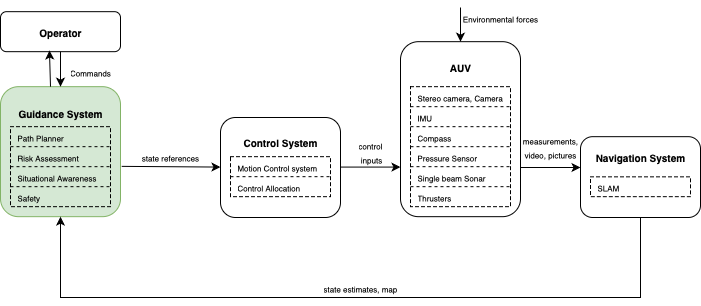

The diagram above was exported from draw.io. Its source (the exported page's mxGraphModel, read from the mxfile embedded in the PNG):
<mxGraphModel dx="946" dy="680" grid="1" gridSize="10" guides="1" tooltips="1" connect="1" arrows="1" fold="1" page="1" pageScale="1" pageWidth="827" pageHeight="1169" math="0" shadow="0">
  <root>
    <mxCell id="0" />
    <mxCell id="1" parent="0" />
    <mxCell id="912Ew3dfUKXeddyBBlEa-1" value="" style="rounded=1;whiteSpace=wrap;html=1;fillColor=#d5e8d4;strokeColor=#82b366;" parent="1" vertex="1">
      <mxGeometry x="40" y="149.17" width="120" height="130" as="geometry" />
    </mxCell>
    <mxCell id="912Ew3dfUKXeddyBBlEa-2" value="" style="rounded=1;whiteSpace=wrap;html=1;" parent="1" vertex="1">
      <mxGeometry x="260" y="180" width="120" height="100" as="geometry" />
    </mxCell>
    <mxCell id="arwqC5H3KArjwEdJaSrO-2" value="" style="endArrow=classic;html=1;rounded=0;exitX=0.5;exitY=1;exitDx=0;exitDy=0;entryX=0.5;entryY=1;entryDx=0;entryDy=0;" edge="1" parent="1" source="arwqC5H3KArjwEdJaSrO-148" target="912Ew3dfUKXeddyBBlEa-1">
      <mxGeometry width="50" height="50" relative="1" as="geometry">
        <mxPoint x="680" y="290.0000000000001" as="sourcePoint" />
        <mxPoint x="580" y="290" as="targetPoint" />
        <Array as="points">
          <mxPoint x="680" y="360" />
          <mxPoint x="100" y="360" />
        </Array>
      </mxGeometry>
    </mxCell>
    <mxCell id="arwqC5H3KArjwEdJaSrO-4" value="&lt;font style=&quot;font-size: 10px;&quot;&gt;&lt;b&gt;Guidance System&lt;/b&gt;&lt;/font&gt;" style="text;html=1;align=center;verticalAlign=middle;whiteSpace=wrap;rounded=0;" vertex="1" parent="1">
      <mxGeometry x="50" y="160" width="100" height="29.17" as="geometry" />
    </mxCell>
    <mxCell id="arwqC5H3KArjwEdJaSrO-9" value="" style="shape=table;startSize=0;container=1;collapsible=0;childLayout=tableLayout;fontSize=11;fillColor=none;strokeColor=default;rounded=1;dashed=1;" vertex="1" parent="1">
      <mxGeometry x="50" y="189.17" width="100" height="80" as="geometry" />
    </mxCell>
    <mxCell id="arwqC5H3KArjwEdJaSrO-10" value="" style="shape=tableRow;horizontal=0;startSize=0;swimlaneHead=0;swimlaneBody=0;strokeColor=inherit;top=0;left=0;bottom=0;right=0;collapsible=0;dropTarget=0;fillColor=none;points=[[0,0.5],[1,0.5]];portConstraint=eastwest;fontSize=16;" vertex="1" parent="arwqC5H3KArjwEdJaSrO-9">
      <mxGeometry width="100" height="20" as="geometry" />
    </mxCell>
    <mxCell id="arwqC5H3KArjwEdJaSrO-11" value="&lt;font style=&quot;font-size: 8px;&quot;&gt;Path Planner&lt;/font&gt;" style="shape=partialRectangle;html=1;whiteSpace=wrap;connectable=0;strokeColor=inherit;overflow=hidden;fillColor=none;top=0;left=0;bottom=0;right=0;pointerEvents=1;fontSize=12;align=left;spacingLeft=5;" vertex="1" parent="arwqC5H3KArjwEdJaSrO-10">
      <mxGeometry width="100" height="20" as="geometry">
        <mxRectangle width="100" height="20" as="alternateBounds" />
      </mxGeometry>
    </mxCell>
    <mxCell id="arwqC5H3KArjwEdJaSrO-12" value="" style="shape=tableRow;horizontal=0;startSize=0;swimlaneHead=0;swimlaneBody=0;strokeColor=inherit;top=0;left=0;bottom=0;right=0;collapsible=0;dropTarget=0;fillColor=none;points=[[0,0.5],[1,0.5]];portConstraint=eastwest;fontSize=16;" vertex="1" parent="arwqC5H3KArjwEdJaSrO-9">
      <mxGeometry y="20" width="100" height="20" as="geometry" />
    </mxCell>
    <mxCell id="arwqC5H3KArjwEdJaSrO-13" value="&lt;font style=&quot;font-size: 8px;&quot;&gt;Risk Assessment&lt;/font&gt;" style="shape=partialRectangle;html=1;whiteSpace=wrap;connectable=0;strokeColor=inherit;overflow=hidden;fillColor=none;top=0;left=0;bottom=0;right=0;pointerEvents=1;fontSize=12;align=left;spacingLeft=5;" vertex="1" parent="arwqC5H3KArjwEdJaSrO-12">
      <mxGeometry width="100" height="20" as="geometry">
        <mxRectangle width="100" height="20" as="alternateBounds" />
      </mxGeometry>
    </mxCell>
    <mxCell id="arwqC5H3KArjwEdJaSrO-14" value="" style="shape=tableRow;horizontal=0;startSize=0;swimlaneHead=0;swimlaneBody=0;strokeColor=inherit;top=0;left=0;bottom=0;right=0;collapsible=0;dropTarget=0;fillColor=none;points=[[0,0.5],[1,0.5]];portConstraint=eastwest;fontSize=16;" vertex="1" parent="arwqC5H3KArjwEdJaSrO-9">
      <mxGeometry y="40" width="100" height="20" as="geometry" />
    </mxCell>
    <mxCell id="arwqC5H3KArjwEdJaSrO-15" value="&lt;font style=&quot;font-size: 8px;&quot;&gt;Situational Awareness&lt;/font&gt;" style="shape=partialRectangle;html=1;whiteSpace=wrap;connectable=0;strokeColor=inherit;overflow=hidden;fillColor=none;top=0;left=0;bottom=0;right=0;pointerEvents=1;fontSize=12;align=left;spacingLeft=5;" vertex="1" parent="arwqC5H3KArjwEdJaSrO-14">
      <mxGeometry width="100" height="20" as="geometry">
        <mxRectangle width="100" height="20" as="alternateBounds" />
      </mxGeometry>
    </mxCell>
    <mxCell id="arwqC5H3KArjwEdJaSrO-16" style="shape=tableRow;horizontal=0;startSize=0;swimlaneHead=0;swimlaneBody=0;strokeColor=inherit;top=0;left=0;bottom=0;right=0;collapsible=0;dropTarget=0;fillColor=none;points=[[0,0.5],[1,0.5]];portConstraint=eastwest;fontSize=16;" vertex="1" parent="arwqC5H3KArjwEdJaSrO-9">
      <mxGeometry y="60" width="100" height="20" as="geometry" />
    </mxCell>
    <mxCell id="arwqC5H3KArjwEdJaSrO-17" value="&lt;font style=&quot;font-size: 8px;&quot;&gt;Safety&lt;/font&gt;" style="shape=partialRectangle;html=1;whiteSpace=wrap;connectable=0;strokeColor=inherit;overflow=hidden;fillColor=none;top=0;left=0;bottom=0;right=0;pointerEvents=1;fontSize=12;align=left;spacingLeft=5;" vertex="1" parent="arwqC5H3KArjwEdJaSrO-16">
      <mxGeometry width="100" height="20" as="geometry">
        <mxRectangle width="100" height="20" as="alternateBounds" />
      </mxGeometry>
    </mxCell>
    <mxCell id="arwqC5H3KArjwEdJaSrO-18" value="" style="endArrow=classic;html=1;rounded=0;exitX=1.01;exitY=0.613;exitDx=0;exitDy=0;exitPerimeter=0;" edge="1" parent="1" source="912Ew3dfUKXeddyBBlEa-1">
      <mxGeometry width="50" height="50" relative="1" as="geometry">
        <mxPoint x="210" y="229.57999999999998" as="sourcePoint" />
        <mxPoint x="260" y="229.57999999999998" as="targetPoint" />
      </mxGeometry>
    </mxCell>
    <mxCell id="arwqC5H3KArjwEdJaSrO-19" value="" style="endArrow=classic;html=1;rounded=0;entryX=0;entryY=0.5;entryDx=0;entryDy=0;" edge="1" parent="1">
      <mxGeometry width="50" height="50" relative="1" as="geometry">
        <mxPoint x="380" y="229.57999999999998" as="sourcePoint" />
        <mxPoint x="440" y="229.57999999999998" as="targetPoint" />
      </mxGeometry>
    </mxCell>
    <mxCell id="arwqC5H3KArjwEdJaSrO-56" value="&lt;font size=&quot;1&quot;&gt;&lt;b&gt;Control System&lt;/b&gt;&lt;/font&gt;" style="text;html=1;align=center;verticalAlign=middle;whiteSpace=wrap;rounded=0;" vertex="1" parent="1">
      <mxGeometry x="270" y="189.17" width="100" height="30" as="geometry" />
    </mxCell>
    <mxCell id="arwqC5H3KArjwEdJaSrO-85" value="" style="shape=table;startSize=0;container=1;collapsible=0;childLayout=tableLayout;fontSize=11;fillColor=none;strokeColor=default;rounded=1;dashed=1;" vertex="1" parent="1">
      <mxGeometry x="270" y="219.17" width="100" height="40.000000000000114" as="geometry" />
    </mxCell>
    <mxCell id="arwqC5H3KArjwEdJaSrO-86" value="" style="shape=tableRow;horizontal=0;startSize=0;swimlaneHead=0;swimlaneBody=0;strokeColor=inherit;top=0;left=0;bottom=0;right=0;collapsible=0;dropTarget=0;fillColor=none;points=[[0,0.5],[1,0.5]];portConstraint=eastwest;fontSize=16;" vertex="1" parent="arwqC5H3KArjwEdJaSrO-85">
      <mxGeometry width="100" height="20" as="geometry" />
    </mxCell>
    <mxCell id="arwqC5H3KArjwEdJaSrO-87" value="&lt;span style=&quot;font-size: 8px;&quot;&gt;Motion Control system&lt;/span&gt;" style="shape=partialRectangle;html=1;whiteSpace=wrap;connectable=0;strokeColor=inherit;overflow=hidden;fillColor=none;top=0;left=0;bottom=0;right=0;pointerEvents=1;fontSize=12;align=left;spacingLeft=5;" vertex="1" parent="arwqC5H3KArjwEdJaSrO-86">
      <mxGeometry width="100" height="20" as="geometry">
        <mxRectangle width="100" height="20" as="alternateBounds" />
      </mxGeometry>
    </mxCell>
    <mxCell id="arwqC5H3KArjwEdJaSrO-88" value="" style="shape=tableRow;horizontal=0;startSize=0;swimlaneHead=0;swimlaneBody=0;strokeColor=inherit;top=0;left=0;bottom=0;right=0;collapsible=0;dropTarget=0;fillColor=none;points=[[0,0.5],[1,0.5]];portConstraint=eastwest;fontSize=16;" vertex="1" parent="arwqC5H3KArjwEdJaSrO-85">
      <mxGeometry y="20" width="100" height="20" as="geometry" />
    </mxCell>
    <mxCell id="arwqC5H3KArjwEdJaSrO-89" value="&lt;span style=&quot;font-size: 8px;&quot;&gt;Control Allocation&lt;/span&gt;" style="shape=partialRectangle;html=1;whiteSpace=wrap;connectable=0;strokeColor=inherit;overflow=hidden;fillColor=none;top=0;left=0;bottom=0;right=0;pointerEvents=1;fontSize=12;align=left;spacingLeft=5;" vertex="1" parent="arwqC5H3KArjwEdJaSrO-88">
      <mxGeometry width="100" height="20" as="geometry">
        <mxRectangle width="100" height="20" as="alternateBounds" />
      </mxGeometry>
    </mxCell>
    <mxCell id="arwqC5H3KArjwEdJaSrO-106" value="" style="rounded=1;whiteSpace=wrap;html=1;" vertex="1" parent="1">
      <mxGeometry x="440" y="104.17" width="120" height="175" as="geometry" />
    </mxCell>
    <mxCell id="arwqC5H3KArjwEdJaSrO-107" value="&lt;font size=&quot;1&quot;&gt;&lt;b&gt;AUV&lt;/b&gt;&lt;/font&gt;" style="text;html=1;align=center;verticalAlign=middle;whiteSpace=wrap;rounded=0;" vertex="1" parent="1">
      <mxGeometry x="450" y="114.17" width="100" height="30" as="geometry" />
    </mxCell>
    <mxCell id="arwqC5H3KArjwEdJaSrO-124" style="edgeStyle=orthogonalEdgeStyle;rounded=0;orthogonalLoop=1;jettySize=auto;html=1;exitX=0.5;exitY=1;exitDx=0;exitDy=0;" edge="1" parent="1" source="arwqC5H3KArjwEdJaSrO-106" target="arwqC5H3KArjwEdJaSrO-106">
      <mxGeometry relative="1" as="geometry" />
    </mxCell>
    <mxCell id="arwqC5H3KArjwEdJaSrO-125" value="" style="shape=table;startSize=0;container=1;collapsible=0;childLayout=tableLayout;fontSize=11;fillColor=none;strokeColor=default;rounded=1;dashed=1;" vertex="1" parent="1">
      <mxGeometry x="450" y="149.17" width="100" height="120" as="geometry" />
    </mxCell>
    <mxCell id="arwqC5H3KArjwEdJaSrO-126" value="" style="shape=tableRow;horizontal=0;startSize=0;swimlaneHead=0;swimlaneBody=0;strokeColor=inherit;top=0;left=0;bottom=0;right=0;collapsible=0;dropTarget=0;fillColor=none;points=[[0,0.5],[1,0.5]];portConstraint=eastwest;fontSize=16;" vertex="1" parent="arwqC5H3KArjwEdJaSrO-125">
      <mxGeometry width="100" height="20" as="geometry" />
    </mxCell>
    <mxCell id="arwqC5H3KArjwEdJaSrO-127" value="&lt;span style=&quot;font-size: 8px;&quot;&gt;Stereo camera, Camera&lt;/span&gt;" style="shape=partialRectangle;html=1;whiteSpace=wrap;connectable=0;strokeColor=inherit;overflow=hidden;fillColor=none;top=0;left=0;bottom=0;right=0;pointerEvents=1;fontSize=12;align=left;spacingLeft=5;" vertex="1" parent="arwqC5H3KArjwEdJaSrO-126">
      <mxGeometry width="100" height="20" as="geometry">
        <mxRectangle width="100" height="20" as="alternateBounds" />
      </mxGeometry>
    </mxCell>
    <mxCell id="arwqC5H3KArjwEdJaSrO-128" value="" style="shape=tableRow;horizontal=0;startSize=0;swimlaneHead=0;swimlaneBody=0;strokeColor=inherit;top=0;left=0;bottom=0;right=0;collapsible=0;dropTarget=0;fillColor=none;points=[[0,0.5],[1,0.5]];portConstraint=eastwest;fontSize=16;" vertex="1" parent="arwqC5H3KArjwEdJaSrO-125">
      <mxGeometry y="20" width="100" height="20" as="geometry" />
    </mxCell>
    <mxCell id="arwqC5H3KArjwEdJaSrO-129" value="&lt;span style=&quot;font-size: 8px;&quot;&gt;IMU&lt;/span&gt;" style="shape=partialRectangle;html=1;whiteSpace=wrap;connectable=0;strokeColor=inherit;overflow=hidden;fillColor=none;top=0;left=0;bottom=0;right=0;pointerEvents=1;fontSize=12;align=left;spacingLeft=5;" vertex="1" parent="arwqC5H3KArjwEdJaSrO-128">
      <mxGeometry width="100" height="20" as="geometry">
        <mxRectangle width="100" height="20" as="alternateBounds" />
      </mxGeometry>
    </mxCell>
    <mxCell id="arwqC5H3KArjwEdJaSrO-130" value="" style="shape=tableRow;horizontal=0;startSize=0;swimlaneHead=0;swimlaneBody=0;strokeColor=inherit;top=0;left=0;bottom=0;right=0;collapsible=0;dropTarget=0;fillColor=none;points=[[0,0.5],[1,0.5]];portConstraint=eastwest;fontSize=16;" vertex="1" parent="arwqC5H3KArjwEdJaSrO-125">
      <mxGeometry y="40" width="100" height="20" as="geometry" />
    </mxCell>
    <mxCell id="arwqC5H3KArjwEdJaSrO-131" value="&lt;span style=&quot;font-size: 8px;&quot;&gt;Compass&lt;/span&gt;" style="shape=partialRectangle;html=1;whiteSpace=wrap;connectable=0;strokeColor=inherit;overflow=hidden;fillColor=none;top=0;left=0;bottom=0;right=0;pointerEvents=1;fontSize=12;align=left;spacingLeft=5;" vertex="1" parent="arwqC5H3KArjwEdJaSrO-130">
      <mxGeometry width="100" height="20" as="geometry">
        <mxRectangle width="100" height="20" as="alternateBounds" />
      </mxGeometry>
    </mxCell>
    <mxCell id="arwqC5H3KArjwEdJaSrO-132" style="shape=tableRow;horizontal=0;startSize=0;swimlaneHead=0;swimlaneBody=0;strokeColor=inherit;top=0;left=0;bottom=0;right=0;collapsible=0;dropTarget=0;fillColor=none;points=[[0,0.5],[1,0.5]];portConstraint=eastwest;fontSize=16;" vertex="1" parent="arwqC5H3KArjwEdJaSrO-125">
      <mxGeometry y="60" width="100" height="20" as="geometry" />
    </mxCell>
    <mxCell id="arwqC5H3KArjwEdJaSrO-133" value="&lt;font style=&quot;font-size: 8px;&quot;&gt;Pressure Sensor&lt;/font&gt;" style="shape=partialRectangle;html=1;whiteSpace=wrap;connectable=0;strokeColor=inherit;overflow=hidden;fillColor=none;top=0;left=0;bottom=0;right=0;pointerEvents=1;fontSize=12;align=left;spacingLeft=5;" vertex="1" parent="arwqC5H3KArjwEdJaSrO-132">
      <mxGeometry width="100" height="20" as="geometry">
        <mxRectangle width="100" height="20" as="alternateBounds" />
      </mxGeometry>
    </mxCell>
    <mxCell id="arwqC5H3KArjwEdJaSrO-134" style="shape=tableRow;horizontal=0;startSize=0;swimlaneHead=0;swimlaneBody=0;strokeColor=inherit;top=0;left=0;bottom=0;right=0;collapsible=0;dropTarget=0;fillColor=none;points=[[0,0.5],[1,0.5]];portConstraint=eastwest;fontSize=16;" vertex="1" parent="arwqC5H3KArjwEdJaSrO-125">
      <mxGeometry y="80" width="100" height="20" as="geometry" />
    </mxCell>
    <mxCell id="arwqC5H3KArjwEdJaSrO-135" value="&lt;span style=&quot;font-size: 8px;&quot;&gt;Single beam Sonar&lt;/span&gt;" style="shape=partialRectangle;html=1;whiteSpace=wrap;connectable=0;strokeColor=inherit;overflow=hidden;fillColor=none;top=0;left=0;bottom=0;right=0;pointerEvents=1;fontSize=12;align=left;spacingLeft=5;" vertex="1" parent="arwqC5H3KArjwEdJaSrO-134">
      <mxGeometry width="100" height="20" as="geometry">
        <mxRectangle width="100" height="20" as="alternateBounds" />
      </mxGeometry>
    </mxCell>
    <mxCell id="arwqC5H3KArjwEdJaSrO-136" style="shape=tableRow;horizontal=0;startSize=0;swimlaneHead=0;swimlaneBody=0;strokeColor=inherit;top=0;left=0;bottom=0;right=0;collapsible=0;dropTarget=0;fillColor=none;points=[[0,0.5],[1,0.5]];portConstraint=eastwest;fontSize=16;" vertex="1" parent="arwqC5H3KArjwEdJaSrO-125">
      <mxGeometry y="100" width="100" height="20" as="geometry" />
    </mxCell>
    <mxCell id="arwqC5H3KArjwEdJaSrO-137" value="&lt;span style=&quot;font-size: 8px;&quot;&gt;Thrusters&lt;/span&gt;" style="shape=partialRectangle;html=1;whiteSpace=wrap;connectable=0;strokeColor=inherit;overflow=hidden;fillColor=none;top=0;left=0;bottom=0;right=0;pointerEvents=1;fontSize=12;align=left;spacingLeft=5;" vertex="1" parent="arwqC5H3KArjwEdJaSrO-136">
      <mxGeometry width="100" height="20" as="geometry">
        <mxRectangle width="100" height="20" as="alternateBounds" />
      </mxGeometry>
    </mxCell>
    <mxCell id="arwqC5H3KArjwEdJaSrO-148" value="" style="rounded=1;whiteSpace=wrap;html=1;" vertex="1" parent="1">
      <mxGeometry x="620" y="199.17" width="120" height="80.83" as="geometry" />
    </mxCell>
    <mxCell id="arwqC5H3KArjwEdJaSrO-149" value="&lt;font size=&quot;1&quot;&gt;&lt;b&gt;Navigation System&lt;/b&gt;&lt;/font&gt;" style="text;html=1;align=center;verticalAlign=middle;whiteSpace=wrap;rounded=0;" vertex="1" parent="1">
      <mxGeometry x="630" y="204.17" width="100" height="30" as="geometry" />
    </mxCell>
    <mxCell id="arwqC5H3KArjwEdJaSrO-150" value="" style="shape=table;startSize=0;container=1;collapsible=0;childLayout=tableLayout;fontSize=11;fillColor=none;strokeColor=default;rounded=1;dashed=1;" vertex="1" parent="1">
      <mxGeometry x="630" y="239.33999999999997" width="100" height="19.83000000000004" as="geometry" />
    </mxCell>
    <mxCell id="arwqC5H3KArjwEdJaSrO-151" value="" style="shape=tableRow;horizontal=0;startSize=0;swimlaneHead=0;swimlaneBody=0;strokeColor=inherit;top=0;left=0;bottom=0;right=0;collapsible=0;dropTarget=0;fillColor=none;points=[[0,0.5],[1,0.5]];portConstraint=eastwest;fontSize=16;" vertex="1" parent="arwqC5H3KArjwEdJaSrO-150">
      <mxGeometry width="100" height="20" as="geometry" />
    </mxCell>
    <mxCell id="arwqC5H3KArjwEdJaSrO-152" value="&lt;font style=&quot;font-size: 8px;&quot;&gt;SLAM&lt;/font&gt;" style="shape=partialRectangle;html=1;whiteSpace=wrap;connectable=0;strokeColor=inherit;overflow=hidden;fillColor=none;top=0;left=0;bottom=0;right=0;pointerEvents=1;fontSize=12;align=left;spacingLeft=5;" vertex="1" parent="arwqC5H3KArjwEdJaSrO-151">
      <mxGeometry width="100" height="20" as="geometry">
        <mxRectangle width="100" height="20" as="alternateBounds" />
      </mxGeometry>
    </mxCell>
    <mxCell id="arwqC5H3KArjwEdJaSrO-159" value="" style="endArrow=classic;html=1;rounded=0;" edge="1" parent="1">
      <mxGeometry width="50" height="50" relative="1" as="geometry">
        <mxPoint x="560" y="230" as="sourcePoint" />
        <mxPoint x="620" y="230" as="targetPoint" />
      </mxGeometry>
    </mxCell>
    <UserObject label="&lt;font style=&quot;font-size: 8px;&quot;&gt;state estimates, map&lt;/font&gt;" placeholders="1" name="Variable" id="arwqC5H3KArjwEdJaSrO-160">
      <mxCell style="text;html=1;strokeColor=none;fillColor=none;align=center;verticalAlign=middle;whiteSpace=wrap;overflow=hidden;" vertex="1" parent="1">
        <mxGeometry x="360" y="340" width="80" height="20" as="geometry" />
      </mxCell>
    </UserObject>
    <UserObject label="&lt;font style=&quot;font-size: 8px;&quot;&gt;state references&lt;/font&gt;" placeholders="1" name="Variable" id="arwqC5H3KArjwEdJaSrO-161">
      <mxCell style="text;html=1;strokeColor=none;fillColor=none;align=center;verticalAlign=middle;whiteSpace=wrap;overflow=hidden;" vertex="1" parent="1">
        <mxGeometry x="170" y="209.17000000000002" width="80" height="20" as="geometry" />
      </mxCell>
    </UserObject>
    <UserObject label="&lt;font style=&quot;font-size: 8px;&quot;&gt;control&lt;/font&gt;&lt;div&gt;&lt;font style=&quot;font-size: 8px;&quot;&gt;&amp;nbsp;inputs&lt;/font&gt;&lt;/div&gt;" placeholders="1" name="Variable" id="arwqC5H3KArjwEdJaSrO-163">
      <mxCell style="text;html=1;strokeColor=none;fillColor=none;align=center;verticalAlign=middle;whiteSpace=wrap;overflow=hidden;" vertex="1" parent="1">
        <mxGeometry x="370" y="196.25" width="80" height="35.83" as="geometry" />
      </mxCell>
    </UserObject>
    <UserObject label="&lt;span style=&quot;font-size: 8px;&quot;&gt;measurements, video, pictures&lt;/span&gt;" placeholders="1" name="Variable" id="arwqC5H3KArjwEdJaSrO-164">
      <mxCell style="text;html=1;strokeColor=none;fillColor=none;align=center;verticalAlign=middle;whiteSpace=wrap;overflow=hidden;" vertex="1" parent="1">
        <mxGeometry x="560" y="184.17" width="60" height="50" as="geometry" />
      </mxCell>
    </UserObject>
    <mxCell id="arwqC5H3KArjwEdJaSrO-166" value="" style="endArrow=classic;html=1;rounded=0;entryX=0;entryY=0.25;entryDx=0;entryDy=0;" edge="1" parent="1">
      <mxGeometry width="50" height="50" relative="1" as="geometry">
        <mxPoint x="500" y="70" as="sourcePoint" />
        <mxPoint x="500" y="104.16999999999996" as="targetPoint" />
      </mxGeometry>
    </mxCell>
    <UserObject label="&lt;font style=&quot;font-size: 8px;&quot;&gt;Environmental forces&lt;/font&gt;" placeholders="1" name="Variable" id="arwqC5H3KArjwEdJaSrO-167">
      <mxCell style="text;html=1;strokeColor=none;fillColor=none;align=center;verticalAlign=middle;whiteSpace=wrap;overflow=hidden;" vertex="1" parent="1">
        <mxGeometry x="500" y="70" width="80" height="20" as="geometry" />
      </mxCell>
    </UserObject>
    <mxCell id="arwqC5H3KArjwEdJaSrO-168" value="" style="rounded=1;whiteSpace=wrap;html=1;" vertex="1" parent="1">
      <mxGeometry x="40" y="74.17" width="120" height="40" as="geometry" />
    </mxCell>
    <mxCell id="arwqC5H3KArjwEdJaSrO-169" value="&lt;font size=&quot;1&quot;&gt;&lt;b&gt;Operator&lt;/b&gt;&lt;/font&gt;" style="text;html=1;align=center;verticalAlign=middle;whiteSpace=wrap;rounded=0;" vertex="1" parent="1">
      <mxGeometry x="50" y="79.16999999999999" width="100" height="30" as="geometry" />
    </mxCell>
    <mxCell id="arwqC5H3KArjwEdJaSrO-176" value="" style="endArrow=classic;html=1;rounded=0;entryX=0.5;entryY=0;entryDx=0;entryDy=0;" edge="1" parent="1" target="912Ew3dfUKXeddyBBlEa-1">
      <mxGeometry width="50" height="50" relative="1" as="geometry">
        <mxPoint x="100" y="114.16999999999999" as="sourcePoint" />
        <mxPoint x="180" y="100" as="targetPoint" />
      </mxGeometry>
    </mxCell>
    <mxCell id="arwqC5H3KArjwEdJaSrO-177" value="" style="endArrow=classic;html=1;rounded=0;entryX=0.408;entryY=0.971;entryDx=0;entryDy=0;entryPerimeter=0;" edge="1" parent="1" target="arwqC5H3KArjwEdJaSrO-168">
      <mxGeometry width="50" height="50" relative="1" as="geometry">
        <mxPoint x="90" y="149.17" as="sourcePoint" />
        <mxPoint x="140" y="99.16999999999999" as="targetPoint" />
      </mxGeometry>
    </mxCell>
    <UserObject label="&lt;font style=&quot;font-size: 8px;&quot;&gt;Commands&lt;/font&gt;" placeholders="1" name="Variable" id="arwqC5H3KArjwEdJaSrO-178">
      <mxCell style="text;html=1;strokeColor=none;fillColor=none;align=center;verticalAlign=middle;whiteSpace=wrap;overflow=hidden;" vertex="1" parent="1">
        <mxGeometry x="90" y="124.17" width="80" height="20" as="geometry" />
      </mxCell>
    </UserObject>
    <mxCell id="arwqC5H3KArjwEdJaSrO-181" style="edgeStyle=orthogonalEdgeStyle;rounded=0;orthogonalLoop=1;jettySize=auto;html=1;exitX=0.5;exitY=1;exitDx=0;exitDy=0;" edge="1" parent="1" source="arwqC5H3KArjwEdJaSrO-148" target="arwqC5H3KArjwEdJaSrO-148">
      <mxGeometry relative="1" as="geometry" />
    </mxCell>
  </root>
</mxGraphModel>